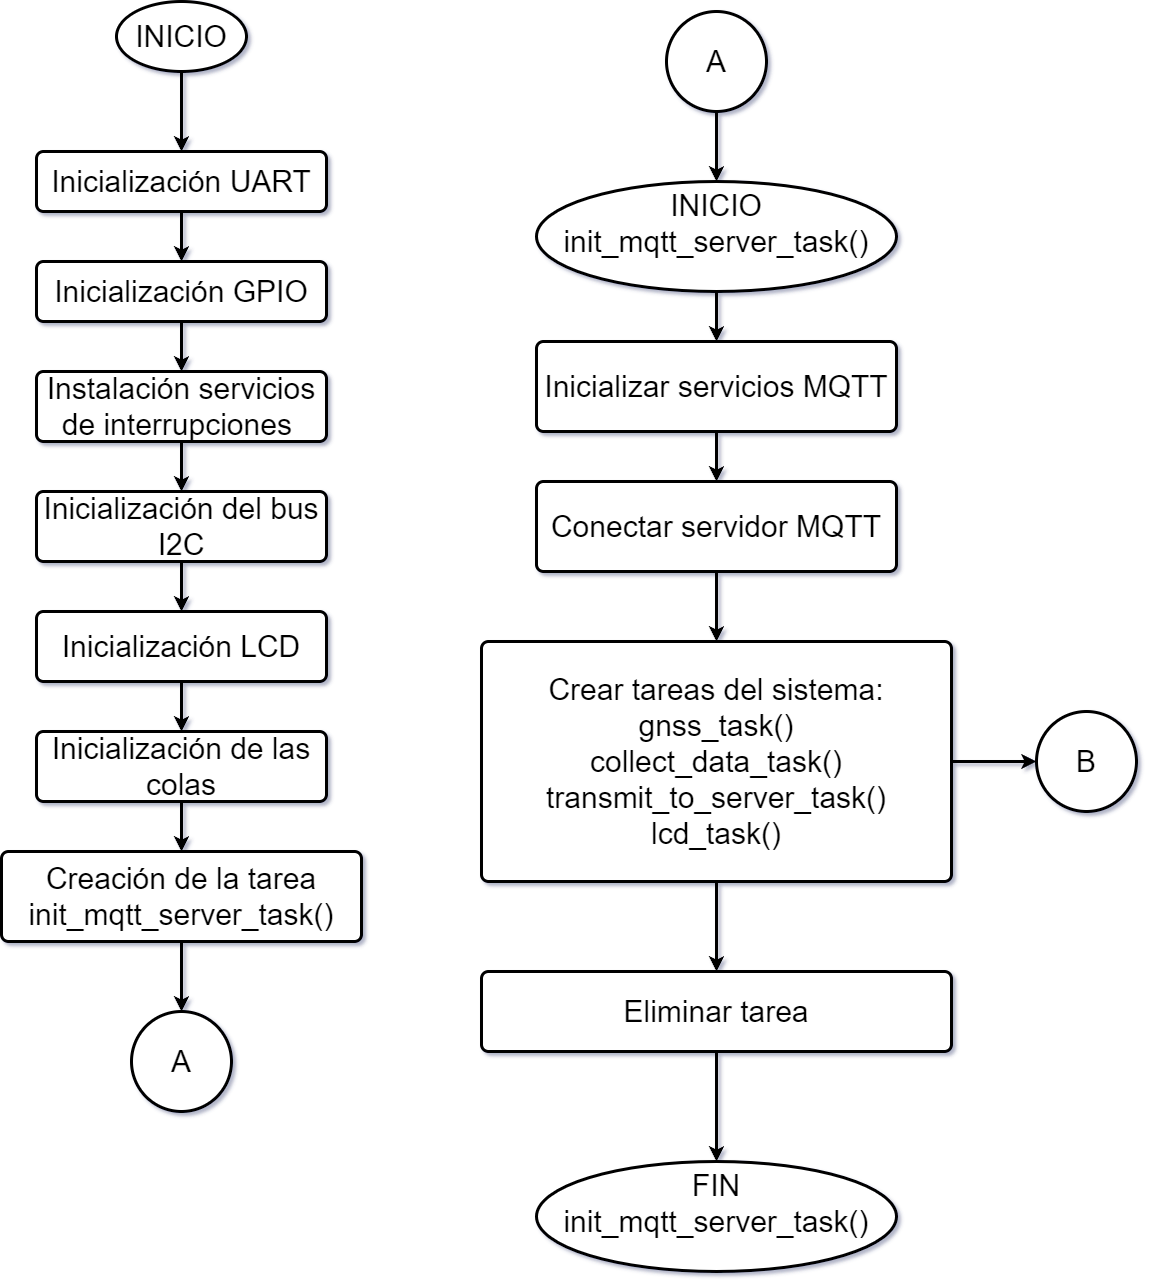

The diagram above was exported from draw.io. Its source (the exported page's mxGraphModel, read from the mxfile embedded in the PNG):
<mxGraphModel dx="880" dy="1677" grid="1" gridSize="10" guides="1" tooltips="1" connect="1" arrows="1" fold="1" page="1" pageScale="1" pageWidth="827" pageHeight="1169" math="0" shadow="0">
  <root>
    <mxCell id="0" />
    <mxCell id="1" parent="0" />
    <mxCell id="vrbApglVVEgwy3GtWxv0-31" value="" style="edgeStyle=orthogonalEdgeStyle;rounded=0;orthogonalLoop=1;jettySize=auto;html=1;strokeWidth=3;" parent="1" source="vrbApglVVEgwy3GtWxv0-2" target="vrbApglVVEgwy3GtWxv0-4" edge="1">
      <mxGeometry relative="1" as="geometry" />
    </mxCell>
    <mxCell id="vrbApglVVEgwy3GtWxv0-2" value="Inicialización UART" style="rounded=1;whiteSpace=wrap;html=1;absoluteArcSize=1;arcSize=14;strokeWidth=3;fontSize=30;" parent="1" vertex="1">
      <mxGeometry x="70" y="150" width="290" height="60" as="geometry" />
    </mxCell>
    <mxCell id="vrbApglVVEgwy3GtWxv0-30" style="edgeStyle=orthogonalEdgeStyle;rounded=0;orthogonalLoop=1;jettySize=auto;html=1;entryX=0.5;entryY=0;entryDx=0;entryDy=0;strokeWidth=3;" parent="1" source="vrbApglVVEgwy3GtWxv0-3" target="vrbApglVVEgwy3GtWxv0-2" edge="1">
      <mxGeometry relative="1" as="geometry" />
    </mxCell>
    <mxCell id="vrbApglVVEgwy3GtWxv0-3" value="&lt;font style=&quot;font-size: 30px;&quot;&gt;INICIO&lt;/font&gt;" style="strokeWidth=3;html=1;shape=mxgraph.flowchart.start_1;whiteSpace=wrap;" parent="1" vertex="1">
      <mxGeometry x="150" width="130" height="70" as="geometry" />
    </mxCell>
    <mxCell id="vrbApglVVEgwy3GtWxv0-32" value="" style="edgeStyle=orthogonalEdgeStyle;rounded=0;orthogonalLoop=1;jettySize=auto;html=1;strokeWidth=3;" parent="1" source="vrbApglVVEgwy3GtWxv0-4" target="vrbApglVVEgwy3GtWxv0-5" edge="1">
      <mxGeometry relative="1" as="geometry" />
    </mxCell>
    <mxCell id="vrbApglVVEgwy3GtWxv0-4" value="Inicialización GPIO" style="rounded=1;whiteSpace=wrap;html=1;absoluteArcSize=1;arcSize=14;strokeWidth=3;fontSize=30;" parent="1" vertex="1">
      <mxGeometry x="70" y="260" width="290" height="60" as="geometry" />
    </mxCell>
    <mxCell id="vrbApglVVEgwy3GtWxv0-33" value="" style="edgeStyle=orthogonalEdgeStyle;rounded=0;orthogonalLoop=1;jettySize=auto;html=1;strokeWidth=3;" parent="1" source="vrbApglVVEgwy3GtWxv0-5" target="vrbApglVVEgwy3GtWxv0-6" edge="1">
      <mxGeometry relative="1" as="geometry" />
    </mxCell>
    <mxCell id="vrbApglVVEgwy3GtWxv0-5" value="Instalación servicios de interrupciones&amp;nbsp;" style="rounded=1;whiteSpace=wrap;html=1;absoluteArcSize=1;arcSize=14;strokeWidth=3;fontSize=30;" parent="1" vertex="1">
      <mxGeometry x="70" y="370" width="290" height="70" as="geometry" />
    </mxCell>
    <mxCell id="vrbApglVVEgwy3GtWxv0-34" value="" style="edgeStyle=orthogonalEdgeStyle;rounded=0;orthogonalLoop=1;jettySize=auto;html=1;strokeWidth=3;" parent="1" source="vrbApglVVEgwy3GtWxv0-6" target="vrbApglVVEgwy3GtWxv0-7" edge="1">
      <mxGeometry relative="1" as="geometry" />
    </mxCell>
    <mxCell id="vrbApglVVEgwy3GtWxv0-6" value="Inicialización del bus I2C" style="rounded=1;whiteSpace=wrap;html=1;absoluteArcSize=1;arcSize=14;strokeWidth=3;fontSize=30;" parent="1" vertex="1">
      <mxGeometry x="70" y="490" width="290" height="70" as="geometry" />
    </mxCell>
    <mxCell id="vrbApglVVEgwy3GtWxv0-35" value="" style="edgeStyle=orthogonalEdgeStyle;rounded=0;orthogonalLoop=1;jettySize=auto;html=1;strokeWidth=3;" parent="1" source="vrbApglVVEgwy3GtWxv0-7" target="vrbApglVVEgwy3GtWxv0-8" edge="1">
      <mxGeometry relative="1" as="geometry" />
    </mxCell>
    <mxCell id="vrbApglVVEgwy3GtWxv0-7" value="Inicialización LCD" style="rounded=1;whiteSpace=wrap;html=1;absoluteArcSize=1;arcSize=14;strokeWidth=3;fontSize=30;" parent="1" vertex="1">
      <mxGeometry x="70" y="610" width="290" height="70" as="geometry" />
    </mxCell>
    <mxCell id="vrbApglVVEgwy3GtWxv0-36" value="" style="edgeStyle=orthogonalEdgeStyle;rounded=0;orthogonalLoop=1;jettySize=auto;html=1;strokeWidth=3;" parent="1" source="vrbApglVVEgwy3GtWxv0-8" target="vrbApglVVEgwy3GtWxv0-9" edge="1">
      <mxGeometry relative="1" as="geometry" />
    </mxCell>
    <mxCell id="vrbApglVVEgwy3GtWxv0-8" value="Inicialización de las colas" style="rounded=1;whiteSpace=wrap;html=1;absoluteArcSize=1;arcSize=14;strokeWidth=3;fontSize=30;" parent="1" vertex="1">
      <mxGeometry x="70" y="730" width="290" height="70" as="geometry" />
    </mxCell>
    <mxCell id="vrbApglVVEgwy3GtWxv0-37" value="" style="edgeStyle=orthogonalEdgeStyle;rounded=0;orthogonalLoop=1;jettySize=auto;html=1;strokeWidth=3;" parent="1" source="vrbApglVVEgwy3GtWxv0-9" target="vrbApglVVEgwy3GtWxv0-14" edge="1">
      <mxGeometry relative="1" as="geometry" />
    </mxCell>
    <mxCell id="vrbApglVVEgwy3GtWxv0-9" value="Creación de la tarea init_mqtt_server_task()" style="rounded=1;whiteSpace=wrap;html=1;absoluteArcSize=1;arcSize=14;strokeWidth=3;fontSize=30;" parent="1" vertex="1">
      <mxGeometry x="35" y="850" width="360" height="90" as="geometry" />
    </mxCell>
    <mxCell id="vrbApglVVEgwy3GtWxv0-14" value="A" style="strokeWidth=3;html=1;shape=mxgraph.flowchart.start_2;whiteSpace=wrap;fontSize=30;" parent="1" vertex="1">
      <mxGeometry x="165" y="1010" width="100" height="100" as="geometry" />
    </mxCell>
    <mxCell id="vrbApglVVEgwy3GtWxv0-65" value="" style="edgeStyle=orthogonalEdgeStyle;rounded=0;orthogonalLoop=1;jettySize=auto;html=1;strokeWidth=3;" parent="1" source="vrbApglVVEgwy3GtWxv0-15" target="vrbApglVVEgwy3GtWxv0-17" edge="1">
      <mxGeometry relative="1" as="geometry" />
    </mxCell>
    <mxCell id="vrbApglVVEgwy3GtWxv0-15" value="A" style="strokeWidth=3;html=1;shape=mxgraph.flowchart.start_2;whiteSpace=wrap;fontSize=30;" parent="1" vertex="1">
      <mxGeometry x="700" y="10" width="100" height="100" as="geometry" />
    </mxCell>
    <mxCell id="vrbApglVVEgwy3GtWxv0-68" value="" style="edgeStyle=orthogonalEdgeStyle;rounded=0;orthogonalLoop=1;jettySize=auto;html=1;strokeWidth=3;" parent="1" source="vrbApglVVEgwy3GtWxv0-16" target="vrbApglVVEgwy3GtWxv0-44" edge="1">
      <mxGeometry relative="1" as="geometry" />
    </mxCell>
    <mxCell id="vrbApglVVEgwy3GtWxv0-16" value="Conectar servidor MQTT" style="rounded=1;whiteSpace=wrap;html=1;absoluteArcSize=1;arcSize=14;strokeWidth=3;fontSize=30;" parent="1" vertex="1">
      <mxGeometry x="570" y="480" width="360" height="90" as="geometry" />
    </mxCell>
    <mxCell id="vrbApglVVEgwy3GtWxv0-66" value="" style="edgeStyle=orthogonalEdgeStyle;rounded=0;orthogonalLoop=1;jettySize=auto;html=1;strokeWidth=3;" parent="1" source="vrbApglVVEgwy3GtWxv0-17" target="vrbApglVVEgwy3GtWxv0-20" edge="1">
      <mxGeometry relative="1" as="geometry" />
    </mxCell>
    <mxCell id="vrbApglVVEgwy3GtWxv0-17" value="&lt;font style=&quot;font-size: 30px;&quot;&gt;INICIO&lt;/font&gt;&lt;div&gt;&lt;font style=&quot;font-size: 30px;&quot;&gt;init_mqtt_server_task()&lt;br&gt;&lt;/font&gt;&lt;/div&gt;" style="strokeWidth=3;html=1;shape=mxgraph.flowchart.start_1;whiteSpace=wrap;verticalAlign=top;" parent="1" vertex="1">
      <mxGeometry x="570" y="180" width="360" height="110" as="geometry" />
    </mxCell>
    <mxCell id="vrbApglVVEgwy3GtWxv0-67" value="" style="edgeStyle=orthogonalEdgeStyle;rounded=0;orthogonalLoop=1;jettySize=auto;html=1;strokeWidth=3;" parent="1" source="vrbApglVVEgwy3GtWxv0-20" target="vrbApglVVEgwy3GtWxv0-16" edge="1">
      <mxGeometry relative="1" as="geometry" />
    </mxCell>
    <mxCell id="vrbApglVVEgwy3GtWxv0-20" value="Inicializar servicios MQTT" style="rounded=1;whiteSpace=wrap;html=1;absoluteArcSize=1;arcSize=14;strokeWidth=3;fontSize=30;" parent="1" vertex="1">
      <mxGeometry x="570" y="340" width="360" height="90" as="geometry" />
    </mxCell>
    <mxCell id="vrbApglVVEgwy3GtWxv0-62" value="" style="edgeStyle=orthogonalEdgeStyle;rounded=0;orthogonalLoop=1;jettySize=auto;html=1;strokeWidth=3;" parent="1" source="vrbApglVVEgwy3GtWxv0-44" target="vrbApglVVEgwy3GtWxv0-58" edge="1">
      <mxGeometry relative="1" as="geometry" />
    </mxCell>
    <mxCell id="vrbApglVVEgwy3GtWxv0-73" value="" style="edgeStyle=orthogonalEdgeStyle;rounded=0;orthogonalLoop=1;jettySize=auto;html=1;strokeWidth=3;" parent="1" source="vrbApglVVEgwy3GtWxv0-44" target="vrbApglVVEgwy3GtWxv0-59" edge="1">
      <mxGeometry relative="1" as="geometry" />
    </mxCell>
    <mxCell id="vrbApglVVEgwy3GtWxv0-44" value="Crear tareas del sistema:&lt;div&gt;gnss_task()&lt;br&gt;&lt;/div&gt;&lt;div&gt;collect_data_task()&lt;br&gt;&lt;/div&gt;&lt;div&gt;transmit_to_server_task()&lt;br&gt;&lt;/div&gt;&lt;div&gt;lcd_task()&lt;br&gt;&lt;/div&gt;" style="rounded=1;whiteSpace=wrap;html=1;absoluteArcSize=1;arcSize=14;strokeWidth=3;fontSize=30;" parent="1" vertex="1">
      <mxGeometry x="515" y="640" width="470" height="240" as="geometry" />
    </mxCell>
    <mxCell id="vrbApglVVEgwy3GtWxv0-61" value="" style="edgeStyle=orthogonalEdgeStyle;rounded=0;orthogonalLoop=1;jettySize=auto;html=1;strokeWidth=3;" parent="1" source="vrbApglVVEgwy3GtWxv0-58" target="vrbApglVVEgwy3GtWxv0-60" edge="1">
      <mxGeometry relative="1" as="geometry" />
    </mxCell>
    <mxCell id="vrbApglVVEgwy3GtWxv0-58" value="Eliminar tarea" style="rounded=1;whiteSpace=wrap;html=1;absoluteArcSize=1;arcSize=14;strokeWidth=3;fontSize=30;" parent="1" vertex="1">
      <mxGeometry x="515" y="970" width="470" height="80" as="geometry" />
    </mxCell>
    <mxCell id="vrbApglVVEgwy3GtWxv0-59" value="B" style="strokeWidth=3;html=1;shape=mxgraph.flowchart.start_2;whiteSpace=wrap;fontSize=30;" parent="1" vertex="1">
      <mxGeometry x="1070" y="710" width="100" height="100" as="geometry" />
    </mxCell>
    <mxCell id="vrbApglVVEgwy3GtWxv0-60" value="&lt;span style=&quot;font-size: 30px;&quot;&gt;FIN&lt;/span&gt;&lt;br&gt;&lt;div&gt;&lt;font style=&quot;font-size: 30px;&quot;&gt;init_mqtt_server_task()&lt;br&gt;&lt;/font&gt;&lt;/div&gt;" style="strokeWidth=3;html=1;shape=mxgraph.flowchart.start_1;whiteSpace=wrap;verticalAlign=top;" parent="1" vertex="1">
      <mxGeometry x="570" y="1160" width="360" height="110" as="geometry" />
    </mxCell>
  </root>
</mxGraphModel>